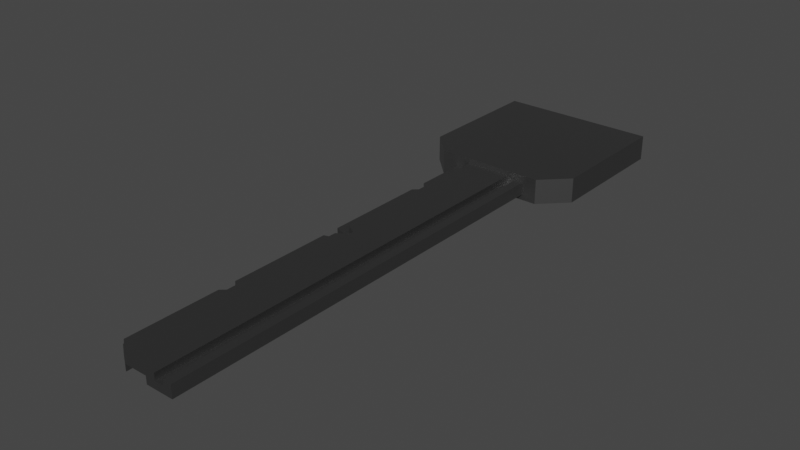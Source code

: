 # Source: key.blend  (saved by Blender 3.6.13; exported with 4.5.12 LTS)
import bpy
from mathutils import Matrix  # noqa: F401  (used for matrix-valued properties, if any)

bpy.ops.wm.read_factory_settings(use_empty=True)
scene = bpy.context.scene
scene.name = 'Scene'

# ---- collections
col_collection = bpy.data.collections.new('Collection'); scene.collection.children.link(col_collection)

# ---- materials (node trees are filled in below, after node groups)
mat_metal = bpy.data.materials.new('metal')
mat_metal.use_transparent_shadow = False

# ---- material node trees
mat_metal.use_nodes = True; mat_metal.node_tree.nodes.clear()
_N = mat_metal.node_tree.nodes; _L = mat_metal.node_tree.links
n0 = _N.new('ShaderNodeBsdfPrincipled'); n0.name = 'Principled BSDF'; n0.location = (10, 300)
n0.distribution = 'GGX'
n0.subsurface_method = 'RANDOM_WALK_SKIN'
n0.inputs[0].default_value = (0.211, 0.211, 0.211, 1.0)
n0.inputs[1].default_value = 1.0
n0.inputs[3].default_value = 1.45
n0.inputs[27].default_value = (0.0, 0.0, 0.0, 1.0)
n0.inputs[28].default_value = 1.0
n1 = _N.new('ShaderNodeOutputMaterial'); n1.name = 'Material Output'; n1.location = (300, 300)
_L.new(n0.outputs[0], n1.inputs[0])
n1.is_active_output = True

# ---- world
world_world = bpy.data.worlds.new('World'); scene.world = world_world
world_world.use_nodes = True; world_world.node_tree.nodes.clear()
_N = world_world.node_tree.nodes; _L = world_world.node_tree.links
n0 = _N.new('ShaderNodeOutputWorld'); n0.name = 'World Output'; n0.location = (300, 300)
n1 = _N.new('ShaderNodeBackground'); n1.name = 'Background'; n1.location = (10, 300)
n1.inputs[0].default_value = (0.05088, 0.05088, 0.05088, 1.0)
_L.new(n1.outputs[0], n0.inputs[0])
n0.is_active_output = True
world_world.color = (0.05088, 0.05088, 0.05088)
world_world.use_sun_shadow = False
world_world.sun_shadow_jitter_overblur = 0.0

# ---- meshes
me_cube_002 = bpy.data.meshes.new('Cube.002')
me_cube_002.from_pydata([(-6.619, 1.0, 0.2028), (6.013, 1.0, 0.2028), (-6.619, 1.0, -0.1138), (6.013, 1.0, -0.1138), (-6.619, -0.6818, 0.2028), (-4.609, -1.0, 0.2028), (4.003, -1.0, 0.2028), (6.013, -0.6818, 0.2028), (-4.609, -1.0, -0.1138), (-6.619, -0.6818, -0.1138), (6.013, -0.6818, -0.1138), (4.003, -1.0, -0.1138), (-1.171, -6.368, 0.139), (-1.171, -6.368, 0.05326), (-0.3352, -6.368, 0.139), (-0.3352, -6.368, 0.05326), (0.6693, -6.368, 0.139), (0.6693, -6.368, 0.05326), (1.46, -6.368, 0.139), (1.46, -6.368, 0.05326), (0.6693, -6.368, -0.04147), (1.46, -6.368, -0.04147), (2.187, -6.368, 0.05326), (2.187, -6.368, -0.04147), (2.86, -6.368, 0.05326), (2.86, -6.368, -0.04147), (2.187, -6.368, 0.1175), (2.86, -6.368, 0.1175), (-2.189, -6.254, 0.139), (-2.189, -6.254, 0.05326), (-1.171, -6.368, -0.03313), (-2.189, -6.254, -0.03313), (-2.725, -6.19, 0.05326), (-2.725, -6.19, -0.03313), (-3.301, -6.121, 0.05326), (-3.301, -6.121, -0.03313), (-0.3352, -0.2511, 0.139), (-1.171, -0.2511, 0.139), (-1.171, -0.2511, 0.05326), (-0.3352, -0.2511, 0.05326), (0.6693, -0.2511, 0.05326), (0.6693, -0.2511, 0.139), (1.46, -0.2511, 0.05326), (1.46, -0.2511, 0.139), (0.6693, -0.2511, -0.04147), (1.46, -0.2511, -0.04147), (2.187, -0.2511, -0.04147), (2.187, -0.2511, 0.05326), (2.86, -0.2511, -0.04147), (2.86, -0.2511, 0.05326), (2.86, -0.2511, 0.1175), (2.187, -0.2511, 0.1175), (-2.189, -0.2511, 0.139), (-2.189, -0.2511, 0.05326), (-2.189, -0.2511, -0.03313), (-1.171, -0.2511, -0.03313), (-2.725, -0.2511, 0.05326), (-2.725, -0.2511, -0.03313), (-3.301, -0.2511, 0.05326), (-3.301, -0.2511, -0.03313), (-2.189, -4.726, -0.03313), (-2.189, -4.951, -0.03313), (-2.189, -4.801, -0.03313), (-2.189, -4.876, -0.03313), (-2.189, -3.197, -0.03313), (-2.189, -3.421, -0.03313), (-1.377, -3.272, -0.03313), (-1.377, -3.347, -0.03313), (-2.189, -1.668, -0.03313), (-2.189, -1.892, -0.03313), (-2.189, -1.743, -0.03313), (-2.189, -1.818, -0.03313), (-2.725, -1.892, -0.03313), (-2.725, -1.668, -0.03313), (-2.725, -1.818, -0.03313), (-2.725, -1.743, -0.03313), (-2.725, -3.421, -0.03313), (-2.725, -3.197, -0.03313), (-1.912, -3.347, -0.03313), (-1.912, -3.272, -0.03313), (-2.725, -4.951, -0.03313), (-2.725, -4.726, -0.03313), (-2.725, -4.876, -0.03313), (-2.725, -4.801, -0.03313), (1.46, -4.726, 0.139), (1.46, -4.951, 0.139), (1.46, -4.801, 0.139), (1.46, -4.876, 0.139), (1.46, -3.197, 0.139), (1.46, -3.421, 0.139), (1.46, -3.272, 0.139), (1.46, -3.347, 0.139), (1.46, -1.668, 0.139), (1.46, -1.892, 0.139), (1.46, -1.743, 0.139), (1.46, -1.818, 0.139), (1.46, -1.892, 0.05326), (1.46, -1.668, 0.05326), (1.46, -1.818, 0.05326), (1.46, -1.743, 0.05326), (1.46, -3.421, 0.05326), (1.46, -3.197, 0.05326), (1.46, -3.347, 0.05326), (1.46, -3.272, 0.05326), (1.46, -4.951, 0.05326), (1.46, -4.726, 0.05326), (1.46, -4.876, 0.05326), (1.46, -4.801, 0.05326), (-2.189, -4.726, 0.05326), (-2.189, -4.951, 0.05326), (-2.189, -4.801, 0.05326), (-2.189, -4.876, 0.05326), (-2.189, -3.197, 0.05326), (-2.189, -3.421, 0.05326), (-1.377, -3.272, 0.05326), (-1.377, -3.347, 0.05326), (-2.189, -1.668, 0.05326), (-2.189, -1.892, 0.05326), (-2.189, -1.743, 0.05326), (-2.189, -1.818, 0.05326), (-2.189, -1.892, 0.139), (-2.189, -1.668, 0.139), (-2.189, -1.818, 0.139), (-2.189, -1.743, 0.139), (-2.189, -3.421, 0.139), (-2.189, -3.197, 0.139), (-1.377, -3.347, 0.139), (-1.377, -3.272, 0.139), (-2.189, -4.951, 0.139), (-2.189, -4.726, 0.139), (-2.189, -4.876, 0.139), (-2.189, -4.801, 0.139), (-1.171, -4.726, 0.139), (-1.171, -4.951, 0.139), (-1.171, -4.801, 0.139), (-1.171, -4.876, 0.139), (-1.171, -3.197, 0.139), (-1.171, -3.421, 0.139), (-1.171, -3.272, 0.139), (-1.171, -3.347, 0.139), (-1.171, -1.668, 0.139), (-1.171, -1.892, 0.139), (-1.171, -1.743, 0.139), (-1.171, -1.818, 0.139), (-0.3352, -1.892, 0.139), (-0.3352, -1.668, 0.139), (-0.3352, -1.818, 0.139), (-0.3352, -1.743, 0.139), (-0.3352, -3.421, 0.139), (-0.3352, -3.197, 0.139), (-0.3352, -3.347, 0.139), (-0.3352, -3.272, 0.139), (-0.3352, -4.951, 0.139), (-0.3352, -4.726, 0.139), (-0.3352, -4.876, 0.139), (-0.3352, -4.801, 0.139), (2.187, -4.726, -0.04147), (2.187, -4.951, -0.04147), (2.187, -4.801, -0.04147), (2.187, -4.876, -0.04147), (2.187, -3.197, -0.04147), (2.187, -3.421, -0.04147), (2.187, -3.272, -0.04147), (2.187, -3.347, -0.04147), (2.187, -1.668, -0.04147), (2.187, -1.892, -0.04147), (2.187, -1.743, -0.04147), (2.187, -1.818, -0.04147), (1.46, -1.892, -0.04147), (1.46, -1.668, -0.04147), (1.46, -1.818, -0.04147), (1.46, -1.743, -0.04147), (1.46, -3.421, -0.04147), (1.46, -3.197, -0.04147), (1.46, -3.347, -0.04147), (1.46, -3.272, -0.04147), (1.46, -4.951, -0.04147), (1.46, -4.726, -0.04147), (1.46, -4.876, -0.04147), (1.46, -4.801, -0.04147), (-2.725, -4.726, 0.05326), (-2.725, -4.951, 0.05326), (-2.725, -4.801, 0.05326), (-2.725, -4.876, 0.05326), (-2.725, -3.197, 0.05326), (-2.725, -3.421, 0.05326), (-1.912, -3.272, 0.05326), (-1.912, -3.347, 0.05326), (-2.725, -1.668, 0.05326), (-2.725, -1.892, 0.05326), (-2.725, -1.743, 0.05326), (-2.725, -1.818, 0.05326), (0.6693, -4.726, 0.139), (0.6693, -4.951, 0.139), (0.6693, -4.801, 0.139), (0.6693, -4.876, 0.139), (0.6693, -3.197, 0.139), (0.6693, -3.421, 0.139), (0.6693, -3.272, 0.139), (0.6693, -3.347, 0.139), (0.6693, -1.668, 0.139), (0.6693, -1.892, 0.139), (0.6693, -1.743, 0.139), (0.6693, -1.818, 0.139), (2.86, -4.726, 0.05326), (2.86, -4.951, 0.05326), (2.86, -4.801, 0.05326), (2.86, -4.876, 0.05326), (2.86, -3.197, 0.05326), (2.86, -3.421, 0.05326), (2.86, -3.272, 0.05326), (2.86, -3.347, 0.05326), (2.86, -1.668, 0.05326), (2.86, -1.892, 0.05326), (2.86, -1.743, 0.05326), (2.86, -1.818, 0.05326), (2.86, -1.892, -0.04147), (2.86, -1.668, -0.04147), (2.86, -1.818, -0.04147), (2.86, -1.743, -0.04147), (2.86, -3.421, -0.04147), (2.86, -3.197, -0.04147), (2.86, -3.347, -0.04147), (2.86, -3.272, -0.04147), (2.86, -4.951, -0.04147), (2.86, -4.726, -0.04147), (2.86, -4.876, -0.04147), (2.86, -4.801, -0.04147), (-3.301, -4.726, -0.03313), (-3.301, -4.951, -0.03313), (-2.773, -4.801, -0.03313), (-2.773, -4.876, -0.03313), (-3.301, -3.197, -0.03313), (-3.301, -3.421, -0.03313), (-1.961, -3.272, -0.03313), (-1.961, -3.347, -0.03313), (-3.301, -1.668, -0.03313), (-3.301, -1.892, -0.03313), (-2.773, -1.743, -0.03313), (-2.773, -1.818, -0.03313), (-3.301, -1.892, 0.05326), (-3.301, -1.668, 0.05326), (-2.773, -1.818, 0.05326), (-2.773, -1.743, 0.05326), (-3.301, -3.421, 0.05326), (-3.301, -3.197, 0.05326), (-1.961, -3.347, 0.05326), (-1.961, -3.272, 0.05326), (-3.301, -4.951, 0.05326), (-3.301, -4.726, 0.05326), (-2.773, -4.876, 0.05326), (-2.773, -4.801, 0.05326), (-0.3352, -4.726, 0.05326), (-0.3352, -4.951, 0.05326), (-0.3352, -4.801, 0.05326), (-0.3352, -4.876, 0.05326), (-0.3352, -3.197, 0.05326), (-0.3352, -3.421, 0.05326), (-0.3352, -3.272, 0.05326), (-0.3352, -3.347, 0.05326), (-0.3352, -1.668, 0.05326), (-0.3352, -1.892, 0.05326), (-0.3352, -1.743, 0.05326), (-0.3352, -1.818, 0.05326), (-1.171, -1.892, 0.05326), (-1.171, -1.668, 0.05326), (-1.171, -1.818, 0.05326), (-1.171, -1.743, 0.05326), (-1.171, -3.421, 0.05326), (-1.171, -3.197, 0.05326), (-1.171, -3.347, 0.05326), (-1.171, -3.272, 0.05326), (-1.171, -4.951, 0.05326), (-1.171, -4.726, 0.05326), (-1.171, -4.876, 0.05326), (-1.171, -4.801, 0.05326), (0.6693, -1.892, -0.04147), (0.6693, -1.668, -0.04147), (0.6693, -1.818, -0.04147), (0.6693, -1.743, -0.04147), (0.6693, -3.421, -0.04147), (0.6693, -3.197, -0.04147), (0.6693, -3.347, -0.04147), (0.6693, -3.272, -0.04147), (0.6693, -4.951, -0.04147), (0.6693, -4.726, -0.04147), (0.6693, -4.876, -0.04147), (0.6693, -4.801, -0.04147), (-1.171, -4.726, -0.03313), (-1.171, -4.951, -0.03313), (-1.171, -4.801, -0.03313), (-1.171, -4.876, -0.03313), (-1.171, -3.197, -0.03313), (-1.171, -3.421, -0.03313), (-1.171, -3.272, -0.03313), (-1.171, -3.347, -0.03313), (-1.171, -1.668, -0.03313), (-1.171, -1.892, -0.03313), (-1.171, -1.743, -0.03313), (-1.171, -1.818, -0.03313), (2.187, -4.726, 0.1175), (2.187, -4.951, 0.1175), (2.187, -4.801, 0.1175), (2.187, -4.876, 0.1175), (2.187, -3.197, 0.1175), (2.187, -3.421, 0.1175), (2.187, -3.272, 0.1175), (2.187, -3.347, 0.1175), (2.187, -1.668, 0.1175), (2.187, -1.892, 0.1175), (2.187, -1.743, 0.1175), (2.187, -1.818, 0.1175), (2.86, -1.892, 0.1175), (2.86, -1.668, 0.1175), (2.86, -1.818, 0.1175), (2.86, -1.743, 0.1175), (2.86, -3.421, 0.1175), (2.86, -3.197, 0.1175), (2.86, -3.347, 0.1175), (2.86, -3.272, 0.1175), (2.86, -4.951, 0.1175), (2.86, -4.726, 0.1175), (2.86, -4.876, 0.1175), (2.86, -4.801, 0.1175), (0.6693, -1.892, 0.05326), (0.6693, -1.668, 0.05326), (0.6693, -1.818, 0.05326), (0.6693, -1.743, 0.05326), (0.6693, -3.421, 0.05326), (0.6693, -3.197, 0.05326), (0.6693, -3.347, 0.05326), (0.6693, -3.272, 0.05326), (0.6693, -4.951, 0.05326), (0.6693, -4.726, 0.05326), (0.6693, -4.876, 0.05326), (0.6693, -4.801, 0.05326), (2.187, -4.726, 0.05326), (2.187, -4.951, 0.05326), (2.187, -4.801, 0.05326), (2.187, -4.876, 0.05326), (2.187, -3.197, 0.05326), (2.187, -3.421, 0.05326), (2.187, -3.272, 0.05326), (2.187, -3.347, 0.05326), (2.187, -1.668, 0.05326), (2.187, -1.892, 0.05326), (2.187, -1.743, 0.05326), (2.187, -1.818, 0.05326)], [], [(8, 11, 6, 5), (0, 1, 3, 2), (3, 1, 7, 10), (4, 5, 6, 7, 1, 0), (2, 3, 10, 11, 8, 9), (4, 9, 8, 5), (10, 7, 6, 11), (0, 2, 9, 4), (12, 14, 15, 13), (14, 16, 17, 15), (16, 18, 19, 17), (19, 21, 20, 17), (19, 22, 23, 21), (22, 24, 25, 23), (22, 26, 27, 24), (13, 29, 28, 12), (13, 30, 31, 29), (31, 33, 32, 29), (33, 35, 34, 32), (37, 38, 39, 36), (36, 39, 40, 41), (41, 40, 42, 43), (42, 40, 44, 45), (42, 45, 46, 47), (47, 46, 48, 49), (47, 49, 50, 51), (38, 37, 52, 53), (38, 53, 54, 55), (54, 53, 56, 57), (57, 56, 58, 59), (236, 73, 57, 59), (344, 97, 42, 47), (140, 121, 52, 37), (200, 145, 36, 41), (277, 169, 45, 44), (121, 116, 53, 52), (97, 92, 43, 42), (34, 35, 229, 248), (13, 15, 253, 272), (136, 125, 120, 141), (296, 265, 38, 55), (232, 77, 72, 237), (281, 173, 168, 276), (73, 68, 54, 57), (169, 164, 46, 45), (25, 24, 205, 224), (292, 269, 264, 297), (329, 281, 276, 324), (196, 149, 144, 201), (313, 308, 51, 50), (265, 260, 39, 38), (217, 212, 49, 48), (340, 101, 96, 345), (28, 29, 109, 128), (22, 19, 104, 337), (336, 105, 100, 341), (225, 204, 209, 220), (221, 208, 213, 216), (212, 313, 50, 49), (273, 252, 257, 268), (269, 256, 261, 264), (260, 325, 40, 39), (321, 300, 305, 316), (317, 304, 309, 312), (308, 344, 47, 51), (21, 23, 157, 176), (16, 14, 152, 193), (192, 153, 148, 197), (27, 26, 301, 320), (17, 20, 284, 332), (333, 285, 280, 328), (26, 22, 337, 301), (300, 336, 341, 305), (304, 340, 345, 309), (325, 277, 44, 40), (30, 13, 272, 289), (288, 273, 268, 293), (180, 249, 244, 185), (184, 245, 240, 189), (188, 241, 58, 56), (177, 156, 161, 172), (173, 160, 165, 168), (164, 217, 48, 46), (81, 60, 65, 76), (77, 64, 69, 72), (68, 296, 55, 54), (32, 34, 248, 181), (20, 21, 176, 284), (285, 177, 172, 280), (19, 18, 85, 104), (35, 33, 80, 229), (228, 81, 76, 233), (15, 17, 332, 253), (252, 333, 328, 257), (256, 329, 324, 261), (14, 12, 133, 152), (12, 28, 128, 133), (132, 129, 124, 137), (249, 228, 233, 244), (245, 232, 237, 240), (241, 236, 59, 58), (24, 27, 320, 205), (204, 321, 316, 209), (208, 317, 312, 213), (105, 84, 89, 100), (101, 88, 93, 96), (92, 200, 41, 43), (129, 108, 113, 124), (125, 112, 117, 120), (116, 188, 56, 53), (23, 25, 224, 157), (156, 225, 220, 161), (160, 221, 216, 165), (153, 132, 137, 148), (149, 136, 141, 144), (145, 140, 37, 36), (29, 32, 181, 109), (108, 180, 185, 113), (112, 184, 189, 117), (18, 16, 193, 85), (84, 192, 197, 89), (88, 196, 201, 93), (31, 30, 289, 61), (60, 288, 293, 65), (64, 292, 297, 69), (105, 336, 338, 107), (107, 338, 339, 106), (106, 339, 337, 104), (101, 340, 342, 103), (103, 342, 343, 102), (102, 343, 341, 100), (97, 344, 346, 99), (99, 346, 347, 98), (98, 347, 345, 96), (321, 204, 206, 323), (323, 206, 207, 322), (322, 207, 205, 320), (317, 208, 210, 319), (319, 210, 211, 318), (318, 211, 209, 316), (313, 212, 214, 315), (315, 214, 215, 314), (314, 215, 213, 312), (333, 252, 254, 335), (335, 254, 255, 334), (334, 255, 253, 332), (329, 256, 258, 331), (331, 258, 259, 330), (330, 259, 257, 328), (325, 260, 262, 327), (327, 262, 263, 326), (326, 263, 261, 324), (336, 300, 302, 338), (338, 302, 303, 339), (339, 303, 301, 337), (340, 304, 306, 342), (342, 306, 307, 343), (343, 307, 305, 341), (344, 308, 310, 346), (346, 310, 311, 347), (347, 311, 309, 345), (153, 192, 194, 155), (155, 194, 195, 154), (154, 195, 193, 152), (149, 196, 198, 151), (151, 198, 199, 150), (150, 199, 197, 148), (145, 200, 202, 147), (147, 202, 203, 146), (146, 203, 201, 144), (285, 333, 335, 287), (287, 335, 334, 286), (286, 334, 332, 284), (281, 329, 331, 283), (283, 331, 330, 282), (282, 330, 328, 280), (277, 325, 327, 279), (279, 327, 326, 278), (278, 326, 324, 276), (300, 321, 323, 302), (302, 323, 322, 303), (303, 322, 320, 301), (304, 317, 319, 306), (306, 319, 318, 307), (307, 318, 316, 305), (308, 313, 315, 310), (310, 315, 314, 311), (311, 314, 312, 309), (273, 288, 290, 275), (275, 290, 291, 274), (274, 291, 289, 272), (269, 292, 294, 271), (271, 294, 295, 270), (270, 295, 293, 268), (265, 296, 298, 267), (267, 298, 299, 266), (266, 299, 297, 264), (249, 180, 182, 251), (251, 182, 183, 250), (250, 183, 181, 248), (245, 184, 186, 247), (247, 186, 187, 246), (246, 187, 185, 244), (241, 188, 190, 243), (243, 190, 191, 242), (242, 191, 189, 240), (225, 156, 158, 227), (227, 158, 159, 226), (226, 159, 157, 224), (221, 160, 162, 223), (223, 162, 163, 222), (222, 163, 161, 220), (217, 164, 166, 219), (219, 166, 167, 218), (218, 167, 165, 216), (288, 60, 62, 290), (290, 62, 63, 291), (291, 63, 61, 289), (292, 64, 66, 294), (294, 66, 67, 295), (295, 67, 65, 293), (296, 68, 70, 298), (298, 70, 71, 299), (299, 71, 69, 297), (177, 285, 287, 179), (179, 287, 286, 178), (178, 286, 284, 176), (173, 281, 283, 175), (175, 283, 282, 174), (174, 282, 280, 172), (169, 277, 279, 171), (171, 279, 278, 170), (170, 278, 276, 168), (81, 228, 230, 83), (83, 230, 231, 82), (82, 231, 229, 80), (77, 232, 234, 79), (79, 234, 235, 78), (78, 235, 233, 76), (73, 236, 238, 75), (75, 238, 239, 74), (74, 239, 237, 72), (252, 273, 275, 254), (254, 275, 274, 255), (255, 274, 272, 253), (256, 269, 271, 258), (258, 271, 270, 259), (259, 270, 268, 257), (260, 265, 267, 262), (262, 267, 266, 263), (263, 266, 264, 261), (129, 132, 134, 131), (131, 134, 135, 130), (130, 135, 133, 128), (125, 136, 138, 127), (127, 138, 139, 126), (126, 139, 137, 124), (121, 140, 142, 123), (123, 142, 143, 122), (122, 143, 141, 120), (228, 249, 251, 230), (230, 251, 250, 231), (231, 250, 248, 229), (232, 245, 247, 234), (234, 247, 246, 235), (235, 246, 244, 233), (236, 241, 243, 238), (238, 243, 242, 239), (239, 242, 240, 237), (204, 225, 227, 206), (206, 227, 226, 207), (207, 226, 224, 205), (208, 221, 223, 210), (210, 223, 222, 211), (211, 222, 220, 209), (212, 217, 219, 214), (214, 219, 218, 215), (215, 218, 216, 213), (192, 84, 86, 194), (194, 86, 87, 195), (195, 87, 85, 193), (196, 88, 90, 198), (198, 90, 91, 199), (199, 91, 89, 197), (200, 92, 94, 202), (202, 94, 95, 203), (203, 95, 93, 201), (180, 108, 110, 182), (182, 110, 111, 183), (183, 111, 109, 181), (184, 112, 114, 186), (186, 114, 115, 187), (187, 115, 113, 185), (188, 116, 118, 190), (190, 118, 119, 191), (191, 119, 117, 189), (156, 177, 179, 158), (158, 179, 178, 159), (159, 178, 176, 157), (160, 173, 175, 162), (162, 175, 174, 163), (163, 174, 172, 161), (164, 169, 171, 166), (166, 171, 170, 167), (167, 170, 168, 165), (132, 153, 155, 134), (134, 155, 154, 135), (135, 154, 152, 133), (136, 149, 151, 138), (138, 151, 150, 139), (139, 150, 148, 137), (140, 145, 147, 142), (142, 147, 146, 143), (143, 146, 144, 141), (108, 129, 131, 110), (110, 131, 130, 111), (111, 130, 128, 109), (112, 125, 127, 114), (114, 127, 126, 115), (115, 126, 124, 113), (116, 121, 123, 118), (118, 123, 122, 119), (119, 122, 120, 117), (84, 105, 107, 86), (86, 107, 106, 87), (87, 106, 104, 85), (88, 101, 103, 90), (90, 103, 102, 91), (91, 102, 100, 89), (92, 97, 99, 94), (94, 99, 98, 95), (95, 98, 96, 93), (60, 81, 83, 62), (62, 83, 82, 63), (63, 82, 80, 61), (64, 77, 79, 66), (66, 79, 78, 67), (67, 78, 76, 65), (68, 73, 75, 70), (70, 75, 74, 71), (71, 74, 72, 69), (33, 31, 61, 80)])
_uv = me_cube_002.uv_layers.new(name='UVMap')
_uv.uv.foreach_set('vector', [0.4148, 0.75, 0.5852, 0.75, 0.5852, 1.0, 0.4148, 1.0, 0.375, 0.25, 0.625, 0.25, 0.625, 0.5, 0.375, 0.5, 0.625, 0.5, 0.875, 0.5, 0.875, 0.7102, 0.625, 0.7102, 0.375, 0.03978, 0.4148, 0.0, 0.5852, 0.0, 0.625, 0.03978, 0.625, 0.25, 0.375, 0.25, 0.375, 0.5, 0.625, 0.5, 0.625, 0.7102, 0.5852, 0.75, 0.4148, 0.75, 0.375, 0.7102, 0.125, 0.7102, 0.375, 0.7102, 0.375, 0.75, 0.125, 0.75, 0.625, 0.75, 0.625, 1.0, 0.5852, 1.0, 0.5852, 0.75, 0.125, 0.5, 0.375, 0.5, 0.375, 0.7102, 0.125, 0.7102, 0.0, 0.0, 0.0, 1.0, 1.0, 1.0, 1.0, 0.0, 0.0, 1.0, 0.0, 1.0, 1.0, 1.0, 1.0, 1.0, 0.0, 1.0, 0.0, 1.0, 1.0, 1.0, 1.0, 1.0, 1.0, 1.0, 1.0, 1.0, 1.0, 1.0, 1.0, 1.0, 1.0, 1.0, 1.0, 1.0, 1.0, 1.0, 1.0, 1.0, 1.0, 1.0, 1.0, 1.0, 1.0, 1.0, 1.0, 1.0, 1.0, 1.0, 1.0, 1.0, 1.0, 1.0, 1.0, 1.0, 1.0, 0.0, 1.0, 0.0, 0.0, 0.0, 0.0, 0.0, 1.0, 0.0, 1.0, 0.0, 1.0, 0.0, 1.0, 0.0, 1.0, 0.0, 1.0, 0.0, 1.0, 0.0, 1.0, 0.0, 1.0, 0.0, 1.0, 0.0, 1.0, 0.0, 1.0, 0.0, 0.0, 0.0, 1.0, 0.0, 1.0, 1.0, 0.0, 1.0, 0.0, 1.0, 1.0, 1.0, 1.0, 1.0, 0.0, 1.0, 0.0, 1.0, 1.0, 1.0, 1.0, 1.0, 0.0, 1.0, 1.0, 1.0, 1.0, 1.0, 1.0, 1.0, 1.0, 1.0, 1.0, 1.0, 1.0, 1.0, 1.0, 1.0, 1.0, 1.0, 1.0, 1.0, 1.0, 1.0, 1.0, 1.0, 1.0, 1.0, 1.0, 1.0, 1.0, 1.0, 1.0, 1.0, 1.0, 1.0, 1.0, 0.0, 0.0, 0.0, 0.0, 0.0, 1.0, 0.0, 1.0, 0.0, 1.0, 0.0, 1.0, 0.0, 1.0, 0.0, 1.0, 0.0, 1.0, 0.0, 1.0, 0.0, 1.0, 0.0, 1.0, 0.0, 1.0, 0.0, 1.0, 0.0, 1.0, 0.0, 1.0, 0.0, 1.0, 0.0, 1.0, 0.0, 1.0, 0.0, 1.0, 1.0, 1.0, 1.0, 1.0, 1.0, 1.0, 1.0, 0.0, 0.0, 0.0, 0.0, 0.0, 0.0, 0.0, 0.0, 0.0, 1.0, 0.0, 1.0, 0.0, 1.0, 0.0, 1.0, 1.0, 1.0, 1.0, 1.0, 1.0, 1.0, 1.0, 1.0, 0.0, 0.0, 1.0, 0.0, 1.0, 0.0, 0.0, 0.0, 1.0, 1.0, 0.0, 1.0, 0.0, 1.0, 1.0, 1.0, 1.0, 0.0, 1.0, 0.0, 1.0, 0.0, 1.0, 0.0, 1.0, 0.0, 1.0, 1.0, 1.0, 1.0, 1.0, 0.0, 0.0, 0.0, 0.0, 0.0, 0.0, 0.0, 0.0, 0.0, 1.0, 0.0, 1.0, 0.0, 1.0, 0.0, 1.0, 0.0, 1.0, 0.0, 1.0, 0.0, 1.0, 0.0, 1.0, 0.0, 1.0, 1.0, 1.0, 1.0, 1.0, 1.0, 1.0, 1.0, 1.0, 0.0, 1.0, 0.0, 1.0, 0.0, 1.0, 0.0, 1.0, 1.0, 1.0, 1.0, 1.0, 1.0, 1.0, 1.0, 1.0, 1.0, 1.0, 1.0, 1.0, 1.0, 1.0, 1.0, 1.0, 0.0, 1.0, 0.0, 1.0, 0.0, 1.0, 0.0, 1.0, 1.0, 1.0, 1.0, 1.0, 1.0, 1.0, 1.0, 0.0, 1.0, 0.0, 1.0, 0.0, 1.0, 0.0, 1.0, 1.0, 1.0, 1.0, 1.0, 1.0, 1.0, 1.0, 1.0, 1.0, 0.0, 1.0, 1.0, 1.0, 1.0, 1.0, 0.0, 1.0, 1.0, 1.0, 1.0, 1.0, 1.0, 1.0, 1.0, 1.0, 1.0, 1.0, 1.0, 1.0, 1.0, 1.0, 1.0, 0.0, 0.0, 1.0, 0.0, 1.0, 0.0, 0.0, 0.0, 1.0, 1.0, 1.0, 1.0, 1.0, 1.0, 1.0, 1.0, 1.0, 1.0, 1.0, 1.0, 1.0, 1.0, 1.0, 1.0, 1.0, 1.0, 1.0, 1.0, 1.0, 1.0, 1.0, 1.0, 1.0, 1.0, 1.0, 1.0, 1.0, 1.0, 1.0, 1.0, 1.0, 1.0, 1.0, 1.0, 1.0, 1.0, 1.0, 1.0, 1.0, 0.0, 1.0, 1.0, 1.0, 1.0, 1.0, 0.0, 1.0, 0.0, 1.0, 1.0, 1.0, 1.0, 1.0, 0.0, 1.0, 1.0, 1.0, 1.0, 1.0, 1.0, 1.0, 1.0, 1.0, 1.0, 1.0, 1.0, 1.0, 1.0, 1.0, 1.0, 1.0, 1.0, 1.0, 1.0, 1.0, 1.0, 1.0, 1.0, 1.0, 1.0, 1.0, 1.0, 1.0, 1.0, 1.0, 1.0, 1.0, 1.0, 1.0, 1.0, 1.0, 1.0, 1.0, 1.0, 0.0, 1.0, 0.0, 1.0, 0.0, 1.0, 0.0, 1.0, 0.0, 1.0, 0.0, 1.0, 0.0, 1.0, 0.0, 1.0, 1.0, 1.0, 1.0, 1.0, 1.0, 1.0, 1.0, 1.0, 1.0, 1.0, 1.0, 1.0, 1.0, 1.0, 1.0, 1.0, 1.0, 1.0, 1.0, 1.0, 1.0, 1.0, 1.0, 1.0, 1.0, 1.0, 1.0, 1.0, 1.0, 1.0, 1.0, 1.0, 1.0, 1.0, 1.0, 1.0, 1.0, 1.0, 1.0, 1.0, 1.0, 1.0, 1.0, 1.0, 1.0, 1.0, 1.0, 1.0, 1.0, 1.0, 1.0, 1.0, 1.0, 1.0, 1.0, 1.0, 1.0, 0.0, 1.0, 0.0, 1.0, 0.0, 1.0, 0.0, 1.0, 0.0, 1.0, 0.0, 1.0, 0.0, 1.0, 0.0, 1.0, 0.0, 1.0, 0.0, 1.0, 0.0, 1.0, 0.0, 1.0, 0.0, 1.0, 0.0, 1.0, 0.0, 1.0, 0.0, 1.0, 0.0, 1.0, 0.0, 1.0, 0.0, 1.0, 0.0, 1.0, 1.0, 1.0, 1.0, 1.0, 1.0, 1.0, 1.0, 1.0, 1.0, 1.0, 1.0, 1.0, 1.0, 1.0, 1.0, 1.0, 1.0, 1.0, 1.0, 1.0, 1.0, 1.0, 1.0, 1.0, 0.0, 1.0, 0.0, 1.0, 0.0, 1.0, 0.0, 1.0, 0.0, 1.0, 0.0, 1.0, 0.0, 1.0, 0.0, 1.0, 0.0, 1.0, 0.0, 1.0, 0.0, 1.0, 0.0, 1.0, 0.0, 1.0, 0.0, 1.0, 0.0, 1.0, 0.0, 1.0, 1.0, 1.0, 1.0, 1.0, 1.0, 1.0, 1.0, 1.0, 1.0, 1.0, 1.0, 1.0, 1.0, 1.0, 1.0, 1.0, 1.0, 0.0, 1.0, 0.0, 1.0, 1.0, 1.0, 1.0, 0.0, 1.0, 0.0, 1.0, 0.0, 1.0, 0.0, 1.0, 0.0, 1.0, 0.0, 1.0, 0.0, 1.0, 0.0, 1.0, 1.0, 1.0, 1.0, 1.0, 1.0, 1.0, 1.0, 1.0, 1.0, 1.0, 1.0, 1.0, 1.0, 1.0, 1.0, 1.0, 1.0, 1.0, 1.0, 1.0, 1.0, 1.0, 1.0, 0.0, 1.0, 0.0, 0.0, 0.0, 0.0, 0.0, 1.0, 0.0, 0.0, 0.0, 0.0, 0.0, 0.0, 0.0, 0.0, 0.0, 0.0, 0.0, 0.0, 0.0, 0.0, 0.0, 0.0, 1.0, 0.0, 1.0, 0.0, 1.0, 0.0, 1.0, 0.0, 1.0, 0.0, 1.0, 0.0, 1.0, 0.0, 1.0, 0.0, 1.0, 0.0, 1.0, 0.0, 1.0, 0.0, 1.0, 0.0, 1.0, 1.0, 1.0, 1.0, 1.0, 1.0, 1.0, 1.0, 1.0, 1.0, 1.0, 1.0, 1.0, 1.0, 1.0, 1.0, 1.0, 1.0, 1.0, 1.0, 1.0, 1.0, 1.0, 1.0, 1.0, 1.0, 0.0, 1.0, 0.0, 1.0, 1.0, 1.0, 1.0, 1.0, 0.0, 1.0, 0.0, 1.0, 1.0, 1.0, 0.0, 1.0, 0.0, 1.0, 0.0, 1.0, 0.0, 1.0, 0.0, 0.0, 1.0, 0.0, 1.0, 0.0, 0.0, 0.0, 0.0, 0.0, 1.0, 0.0, 1.0, 0.0, 0.0, 0.0, 1.0, 0.0, 1.0, 0.0, 1.0, 0.0, 1.0, 0.0, 1.0, 1.0, 1.0, 1.0, 1.0, 1.0, 1.0, 1.0, 1.0, 1.0, 1.0, 1.0, 1.0, 1.0, 1.0, 1.0, 1.0, 1.0, 1.0, 1.0, 1.0, 1.0, 1.0, 1.0, 0.0, 1.0, 0.0, 0.0, 0.0, 0.0, 0.0, 1.0, 0.0, 1.0, 0.0, 0.0, 0.0, 0.0, 0.0, 1.0, 0.0, 1.0, 0.0, 0.0, 0.0, 0.0, 0.0, 1.0, 1.0, 0.0, 1.0, 0.0, 1.0, 0.0, 1.0, 0.0, 1.0, 0.0, 1.0, 0.0, 1.0, 0.0, 1.0, 0.0, 1.0, 0.0, 1.0, 0.0, 1.0, 0.0, 1.0, 0.0, 0.0, 1.0, 0.0, 1.0, 0.0, 1.0, 0.0, 1.0, 0.0, 1.0, 0.0, 1.0, 0.0, 1.0, 0.0, 1.0, 0.0, 1.0, 0.0, 1.0, 0.0, 1.0, 0.0, 1.0, 1.0, 0.0, 1.0, 0.0, 1.0, 0.0, 1.0, 0.0, 1.0, 0.0, 1.0, 0.0, 1.0, 0.0, 1.0, 0.0, 1.0, 0.0, 1.0, 0.0, 1.0, 0.0, 1.0, 0.0, 1.0, 1.0, 1.0, 1.0, 1.0, 1.0, 1.0, 1.0, 1.0, 1.0, 1.0, 1.0, 1.0, 1.0, 1.0, 1.0, 1.0, 1.0, 1.0, 1.0, 1.0, 1.0, 1.0, 1.0, 1.0, 1.0, 1.0, 1.0, 1.0, 1.0, 1.0, 1.0, 1.0, 1.0, 1.0, 1.0, 1.0, 1.0, 1.0, 1.0, 1.0, 1.0, 1.0, 1.0, 1.0, 1.0, 1.0, 1.0, 1.0, 1.0, 1.0, 1.0, 1.0, 1.0, 1.0, 1.0, 1.0, 1.0, 1.0, 1.0, 1.0, 1.0, 1.0, 1.0, 1.0, 1.0, 1.0, 1.0, 1.0, 1.0, 1.0, 1.0, 1.0, 1.0, 1.0, 1.0, 1.0, 1.0, 1.0, 1.0, 1.0, 1.0, 1.0, 1.0, 1.0, 1.0, 1.0, 1.0, 1.0, 1.0, 1.0, 1.0, 1.0, 1.0, 1.0, 1.0, 1.0, 1.0, 1.0, 1.0, 1.0, 1.0, 1.0, 1.0, 1.0, 1.0, 1.0, 1.0, 1.0, 1.0, 1.0, 1.0, 1.0, 1.0, 1.0, 1.0, 1.0, 1.0, 1.0, 1.0, 1.0, 1.0, 1.0, 1.0, 1.0, 1.0, 1.0, 1.0, 1.0, 1.0, 1.0, 1.0, 1.0, 1.0, 1.0, 1.0, 1.0, 1.0, 1.0, 1.0, 1.0, 1.0, 1.0, 1.0, 1.0, 1.0, 1.0, 1.0, 1.0, 1.0, 1.0, 1.0, 1.0, 1.0, 1.0, 1.0, 1.0, 1.0, 1.0, 1.0, 1.0, 1.0, 1.0, 1.0, 1.0, 1.0, 1.0, 1.0, 1.0, 1.0, 1.0, 1.0, 1.0, 1.0, 1.0, 1.0, 1.0, 1.0, 1.0, 1.0, 1.0, 1.0, 1.0, 1.0, 1.0, 1.0, 1.0, 1.0, 1.0, 1.0, 1.0, 1.0, 1.0, 1.0, 1.0, 1.0, 1.0, 1.0, 1.0, 1.0, 1.0, 1.0, 1.0, 1.0, 1.0, 1.0, 1.0, 1.0, 1.0, 1.0, 1.0, 1.0, 1.0, 1.0, 1.0, 1.0, 1.0, 1.0, 1.0, 1.0, 1.0, 1.0, 1.0, 1.0, 1.0, 1.0, 1.0, 1.0, 1.0, 1.0, 1.0, 1.0, 1.0, 1.0, 1.0, 1.0, 1.0, 1.0, 1.0, 1.0, 1.0, 1.0, 1.0, 1.0, 1.0, 1.0, 1.0, 1.0, 1.0, 1.0, 1.0, 1.0, 1.0, 1.0, 1.0, 1.0, 1.0, 1.0, 1.0, 1.0, 1.0, 1.0, 1.0, 1.0, 1.0, 1.0, 1.0, 1.0, 1.0, 1.0, 1.0, 1.0, 1.0, 1.0, 1.0, 1.0, 1.0, 1.0, 1.0, 1.0, 1.0, 1.0, 1.0, 1.0, 1.0, 1.0, 1.0, 1.0, 0.0, 1.0, 0.0, 1.0, 0.0, 1.0, 0.0, 1.0, 0.0, 1.0, 0.0, 1.0, 0.0, 1.0, 0.0, 1.0, 0.0, 1.0, 0.0, 1.0, 0.0, 1.0, 0.0, 1.0, 0.0, 1.0, 0.0, 1.0, 0.0, 1.0, 0.0, 1.0, 0.0, 1.0, 0.0, 1.0, 0.0, 1.0, 0.0, 1.0, 0.0, 1.0, 0.0, 1.0, 0.0, 1.0, 0.0, 1.0, 0.0, 1.0, 0.0, 1.0, 0.0, 1.0, 0.0, 1.0, 0.0, 1.0, 0.0, 1.0, 0.0, 1.0, 0.0, 1.0, 0.0, 1.0, 0.0, 1.0, 0.0, 1.0, 0.0, 1.0, 1.0, 1.0, 1.0, 1.0, 1.0, 1.0, 1.0, 1.0, 1.0, 1.0, 1.0, 1.0, 1.0, 1.0, 1.0, 1.0, 1.0, 1.0, 1.0, 1.0, 1.0, 1.0, 1.0, 1.0, 1.0, 1.0, 1.0, 1.0, 1.0, 1.0, 1.0, 1.0, 1.0, 1.0, 1.0, 1.0, 1.0, 1.0, 1.0, 1.0, 1.0, 1.0, 1.0, 1.0, 1.0, 1.0, 1.0, 1.0, 1.0, 1.0, 1.0, 1.0, 1.0, 1.0, 1.0, 1.0, 1.0, 1.0, 1.0, 1.0, 1.0, 1.0, 1.0, 1.0, 1.0, 1.0, 1.0, 1.0, 1.0, 1.0, 1.0, 1.0, 1.0, 1.0, 1.0, 1.0, 1.0, 1.0, 1.0, 1.0, 1.0, 1.0, 1.0, 1.0, 1.0, 1.0, 1.0, 1.0, 1.0, 1.0, 1.0, 1.0, 1.0, 1.0, 1.0, 1.0, 1.0, 1.0, 1.0, 1.0, 1.0, 1.0, 1.0, 1.0, 1.0, 1.0, 1.0, 1.0, 1.0, 1.0, 1.0, 1.0, 1.0, 1.0, 1.0, 1.0, 1.0, 1.0, 1.0, 1.0, 1.0, 1.0, 1.0, 1.0, 1.0, 1.0, 1.0, 1.0, 1.0, 1.0, 1.0, 1.0, 1.0, 1.0, 1.0, 1.0, 1.0, 1.0, 1.0, 1.0, 1.0, 1.0, 1.0, 1.0, 1.0, 0.0, 1.0, 0.0, 1.0, 0.0, 1.0, 0.0, 1.0, 0.0, 1.0, 0.0, 1.0, 0.0, 1.0, 0.0, 1.0, 0.0, 1.0, 0.0, 1.0, 0.0, 1.0, 0.0, 1.0, 0.0, 1.0, 0.0, 1.0, 0.0, 1.0, 0.0, 1.0, 0.0, 1.0, 0.0, 1.0, 0.0, 1.0, 0.0, 1.0, 0.0, 1.0, 0.0, 1.0, 0.0, 1.0, 0.0, 1.0, 0.0, 1.0, 0.0, 1.0, 0.0, 1.0, 0.0, 1.0, 0.0, 1.0, 0.0, 1.0, 0.0, 1.0, 0.0, 1.0, 0.0, 1.0, 0.0, 1.0, 0.0, 1.0, 0.0, 1.0, 0.0, 1.0, 0.0, 1.0, 0.0, 1.0, 0.0, 1.0, 0.0, 1.0, 0.0, 1.0, 0.0, 1.0, 0.0, 1.0, 0.0, 1.0, 0.0, 1.0, 0.0, 1.0, 0.0, 1.0, 0.0, 1.0, 0.0, 1.0, 0.0, 1.0, 0.0, 1.0, 0.0, 1.0, 0.0, 1.0, 0.0, 1.0, 0.0, 1.0, 0.0, 1.0, 0.0, 1.0, 0.0, 1.0, 0.0, 1.0, 0.0, 1.0, 0.0, 1.0, 0.0, 1.0, 0.0, 1.0, 0.0, 1.0, 0.0, 1.0, 0.0, 1.0, 0.0, 1.0, 0.0, 1.0, 0.0, 1.0, 0.0, 1.0, 0.0, 1.0, 1.0, 1.0, 1.0, 1.0, 1.0, 1.0, 1.0, 1.0, 1.0, 1.0, 1.0, 1.0, 1.0, 1.0, 1.0, 1.0, 1.0, 1.0, 1.0, 1.0, 1.0, 1.0, 1.0, 1.0, 1.0, 1.0, 1.0, 1.0, 1.0, 1.0, 1.0, 1.0, 1.0, 1.0, 1.0, 1.0, 1.0, 1.0, 1.0, 1.0, 1.0, 1.0, 1.0, 1.0, 1.0, 1.0, 1.0, 1.0, 1.0, 1.0, 1.0, 1.0, 1.0, 1.0, 1.0, 1.0, 1.0, 1.0, 1.0, 1.0, 1.0, 1.0, 1.0, 1.0, 1.0, 1.0, 1.0, 1.0, 1.0, 1.0, 1.0, 1.0, 0.0, 1.0, 0.0, 1.0, 0.0, 1.0, 0.0, 1.0, 0.0, 1.0, 0.0, 1.0, 0.0, 1.0, 0.0, 1.0, 0.0, 1.0, 0.0, 1.0, 0.0, 1.0, 0.0, 1.0, 0.0, 1.0, 0.0, 1.0, 0.0, 1.0, 0.0, 1.0, 0.0, 1.0, 0.0, 1.0, 0.0, 1.0, 0.0, 1.0, 0.0, 1.0, 0.0, 1.0, 0.0, 1.0, 0.0, 1.0, 0.0, 1.0, 0.0, 1.0, 0.0, 1.0, 0.0, 1.0, 0.0, 1.0, 0.0, 1.0, 0.0, 1.0, 0.0, 1.0, 0.0, 1.0, 0.0, 1.0, 0.0, 1.0, 0.0, 1.0, 1.0, 1.0, 1.0, 1.0, 1.0, 1.0, 1.0, 1.0, 1.0, 1.0, 1.0, 1.0, 1.0, 1.0, 1.0, 1.0, 1.0, 1.0, 1.0, 1.0, 1.0, 1.0, 1.0, 1.0, 1.0, 1.0, 1.0, 1.0, 1.0, 1.0, 1.0, 1.0, 1.0, 1.0, 1.0, 1.0, 1.0, 1.0, 1.0, 1.0, 1.0, 1.0, 1.0, 1.0, 1.0, 1.0, 1.0, 1.0, 1.0, 1.0, 1.0, 1.0, 1.0, 1.0, 1.0, 1.0, 1.0, 1.0, 1.0, 1.0, 1.0, 1.0, 1.0, 1.0, 1.0, 1.0, 1.0, 1.0, 1.0, 1.0, 1.0, 1.0, 0.0, 1.0, 0.0, 1.0, 0.0, 1.0, 0.0, 1.0, 0.0, 1.0, 0.0, 1.0, 0.0, 1.0, 0.0, 1.0, 0.0, 1.0, 0.0, 1.0, 0.0, 1.0, 0.0, 1.0, 0.0, 1.0, 0.0, 1.0, 0.0, 1.0, 0.0, 1.0, 0.0, 1.0, 0.0, 1.0, 0.0, 1.0, 0.0, 1.0, 0.0, 1.0, 0.0, 1.0, 0.0, 1.0, 0.0, 1.0, 0.0, 1.0, 0.0, 1.0, 0.0, 1.0, 0.0, 1.0, 0.0, 1.0, 0.0, 1.0, 0.0, 1.0, 0.0, 1.0, 0.0, 1.0, 0.0, 1.0, 0.0, 1.0, 0.0, 1.0, 1.0, 1.0, 0.0, 1.0, 0.0, 1.0, 1.0, 1.0, 1.0, 1.0, 0.0, 1.0, 0.0, 1.0, 1.0, 1.0, 1.0, 1.0, 0.0, 1.0, 0.0, 1.0, 1.0, 1.0, 1.0, 1.0, 0.0, 1.0, 0.0, 1.0, 1.0, 1.0, 1.0, 1.0, 0.0, 1.0, 0.0, 1.0, 1.0, 1.0, 1.0, 1.0, 0.0, 1.0, 0.0, 1.0, 1.0, 1.0, 1.0, 1.0, 0.0, 1.0, 0.0, 1.0, 1.0, 1.0, 1.0, 1.0, 0.0, 1.0, 0.0, 1.0, 1.0, 1.0, 1.0, 1.0, 0.0, 1.0, 0.0, 1.0, 1.0, 0.0, 0.0, 0.0, 0.0, 0.0, 0.0, 0.0, 0.0, 0.0, 0.0, 0.0, 0.0, 0.0, 0.0, 0.0, 0.0, 0.0, 0.0, 0.0, 0.0, 0.0, 0.0, 0.0, 0.0, 0.0, 0.0, 0.0, 0.0, 0.0, 0.0, 0.0, 0.0, 0.0, 0.0, 0.0, 0.0, 0.0, 0.0, 0.0, 0.0, 0.0, 0.0, 0.0, 0.0, 0.0, 0.0, 0.0, 0.0, 0.0, 0.0, 0.0, 0.0, 0.0, 0.0, 0.0, 0.0, 0.0, 0.0, 0.0, 0.0, 0.0, 0.0, 0.0, 0.0, 0.0, 0.0, 0.0, 0.0, 0.0, 0.0, 0.0, 0.0, 1.0, 0.0, 1.0, 0.0, 1.0, 0.0, 1.0, 0.0, 1.0, 0.0, 1.0, 0.0, 1.0, 0.0, 1.0, 0.0, 1.0, 0.0, 1.0, 0.0, 1.0, 0.0, 1.0, 0.0, 1.0, 0.0, 1.0, 0.0, 1.0, 0.0, 1.0, 0.0, 1.0, 0.0, 1.0, 0.0, 1.0, 0.0, 1.0, 0.0, 1.0, 0.0, 1.0, 0.0, 1.0, 0.0, 1.0, 0.0, 1.0, 0.0, 1.0, 0.0, 1.0, 0.0, 1.0, 0.0, 1.0, 0.0, 1.0, 0.0, 1.0, 0.0, 1.0, 0.0, 1.0, 0.0, 1.0, 0.0, 1.0, 0.0, 1.0, 0.0, 1.0, 1.0, 1.0, 1.0, 1.0, 1.0, 1.0, 1.0, 1.0, 1.0, 1.0, 1.0, 1.0, 1.0, 1.0, 1.0, 1.0, 1.0, 1.0, 1.0, 1.0, 1.0, 1.0, 1.0, 1.0, 1.0, 1.0, 1.0, 1.0, 1.0, 1.0, 1.0, 1.0, 1.0, 1.0, 1.0, 1.0, 1.0, 1.0, 1.0, 1.0, 1.0, 1.0, 1.0, 1.0, 1.0, 1.0, 1.0, 1.0, 1.0, 1.0, 1.0, 1.0, 1.0, 1.0, 1.0, 1.0, 1.0, 1.0, 1.0, 1.0, 1.0, 1.0, 1.0, 1.0, 1.0, 1.0, 1.0, 1.0, 1.0, 1.0, 1.0, 0.0, 1.0, 0.0, 1.0, 0.0, 1.0, 0.0, 1.0, 0.0, 1.0, 0.0, 1.0, 0.0, 1.0, 0.0, 1.0, 0.0, 1.0, 0.0, 1.0, 0.0, 1.0, 0.0, 1.0, 0.0, 1.0, 0.0, 1.0, 0.0, 1.0, 0.0, 1.0, 0.0, 1.0, 0.0, 1.0, 0.0, 1.0, 0.0, 1.0, 0.0, 1.0, 0.0, 1.0, 0.0, 1.0, 0.0, 1.0, 0.0, 1.0, 0.0, 1.0, 0.0, 1.0, 0.0, 1.0, 0.0, 1.0, 0.0, 1.0, 0.0, 1.0, 0.0, 1.0, 0.0, 1.0, 0.0, 1.0, 0.0, 1.0, 0.0, 1.0, 1.0, 0.0, 1.0, 0.0, 1.0, 0.0, 1.0, 0.0, 1.0, 0.0, 1.0, 0.0, 1.0, 0.0, 1.0, 0.0, 1.0, 0.0, 1.0, 0.0, 1.0, 0.0, 1.0, 0.0, 1.0, 0.0, 1.0, 0.0, 1.0, 0.0, 1.0, 0.0, 1.0, 0.0, 1.0, 0.0, 1.0, 0.0, 1.0, 0.0, 1.0, 0.0, 1.0, 0.0, 1.0, 0.0, 1.0, 0.0, 1.0, 0.0, 1.0, 0.0, 1.0, 0.0, 1.0, 0.0, 1.0, 0.0, 1.0, 0.0, 1.0, 0.0, 1.0, 0.0, 1.0, 0.0, 1.0, 0.0, 1.0, 0.0, 1.0, 0.0, 1.0, 1.0, 1.0, 1.0, 1.0, 1.0, 1.0, 1.0, 1.0, 1.0, 1.0, 1.0, 1.0, 1.0, 1.0, 1.0, 1.0, 1.0, 1.0, 1.0, 1.0, 1.0, 1.0, 1.0, 1.0, 1.0, 1.0, 1.0, 1.0, 1.0, 1.0, 1.0, 1.0, 1.0, 1.0, 1.0, 1.0, 1.0, 1.0, 1.0, 1.0, 1.0, 1.0, 1.0, 1.0, 1.0, 1.0, 1.0, 1.0, 1.0, 1.0, 1.0, 1.0, 1.0, 1.0, 1.0, 1.0, 1.0, 1.0, 1.0, 1.0, 1.0, 1.0, 1.0, 1.0, 1.0, 1.0, 1.0, 1.0, 1.0, 1.0, 1.0, 0.0, 0.0, 0.0, 1.0, 0.0, 1.0, 0.0, 0.0, 0.0, 0.0, 0.0, 1.0, 0.0, 1.0, 0.0, 0.0, 0.0, 0.0, 0.0, 1.0, 0.0, 1.0, 0.0, 0.0, 0.0, 0.0, 0.0, 1.0, 0.0, 1.0, 0.0, 0.0, 0.0, 0.0, 0.0, 1.0, 0.0, 1.0, 0.0, 0.0, 0.0, 0.0, 0.0, 1.0, 0.0, 1.0, 0.0, 0.0, 0.0, 0.0, 0.0, 1.0, 0.0, 1.0, 0.0, 0.0, 0.0, 0.0, 0.0, 1.0, 0.0, 1.0, 0.0, 0.0, 0.0, 0.0, 0.0, 1.0, 0.0, 1.0, 0.0, 0.0, 1.0, 0.0, 0.0, 0.0, 0.0, 0.0, 1.0, 0.0, 1.0, 0.0, 0.0, 0.0, 0.0, 0.0, 1.0, 0.0, 1.0, 0.0, 0.0, 0.0, 0.0, 0.0, 1.0, 0.0, 1.0, 0.0, 0.0, 0.0, 0.0, 0.0, 1.0, 0.0, 1.0, 0.0, 0.0, 0.0, 0.0, 0.0, 1.0, 0.0, 1.0, 0.0, 0.0, 0.0, 0.0, 0.0, 1.0, 0.0, 1.0, 0.0, 0.0, 0.0, 0.0, 0.0, 1.0, 0.0, 1.0, 0.0, 0.0, 0.0, 0.0, 0.0, 1.0, 0.0, 1.0, 0.0, 0.0, 0.0, 0.0, 0.0, 1.0, 0.0, 0.0, 1.0, 1.0, 1.0, 1.0, 1.0, 0.0, 1.0, 0.0, 1.0, 1.0, 1.0, 1.0, 1.0, 0.0, 1.0, 0.0, 1.0, 1.0, 1.0, 1.0, 1.0, 0.0, 1.0, 0.0, 1.0, 1.0, 1.0, 1.0, 1.0, 0.0, 1.0, 0.0, 1.0, 1.0, 1.0, 1.0, 1.0, 0.0, 1.0, 0.0, 1.0, 1.0, 1.0, 1.0, 1.0, 0.0, 1.0, 0.0, 1.0, 1.0, 1.0, 1.0, 1.0, 0.0, 1.0, 0.0, 1.0, 1.0, 1.0, 1.0, 1.0, 0.0, 1.0, 0.0, 1.0, 1.0, 1.0, 1.0, 1.0, 0.0, 1.0, 1.0, 0.0, 1.0, 0.0, 1.0, 0.0, 1.0, 0.0, 1.0, 0.0, 1.0, 0.0, 1.0, 0.0, 1.0, 0.0, 1.0, 0.0, 1.0, 0.0, 1.0, 0.0, 1.0, 0.0, 1.0, 0.0, 1.0, 0.0, 1.0, 0.0, 1.0, 0.0, 1.0, 0.0, 1.0, 0.0, 1.0, 0.0, 1.0, 0.0, 1.0, 0.0, 1.0, 0.0, 1.0, 0.0, 1.0, 0.0, 1.0, 0.0, 1.0, 0.0, 1.0, 0.0, 1.0, 0.0, 1.0, 0.0, 1.0, 0.0, 1.0, 0.0, 1.0, 0.0, 1.0, 0.0, 1.0, 0.0, 1.0, 0.0, 1.0, 0.0, 1.0, 0.0, 1.0, 0.0, 1.0, 0.0, 1.0, 0.0])
me_cube_002.materials.append(mat_metal)
me_cube_002.update()

# ---- objects
ob_key = bpy.data.objects.new('key', me_cube_002)

# ---- transforms, parenting, visibility, modifiers, constraints
ob_key.location = (0.0, 0.0, 0.0)
ob_key.scale = (0.0174, 0.1099, 0.1099)

# ---- collection membership
col_collection.objects.link(ob_key)

# ---- scene / render settings (as saved in the file)
scene.frame_start = 1; scene.frame_end = 250; scene.frame_set(1)
scene.render.engine = 'BLENDER_EEVEE_NEXT'
scene.cycles.sampling_pattern = 'TABULATED_SOBOL'
scene.view_settings.view_transform = 'Filmic'
bpy.context.view_layer.update()

# ---- added for rendering (the .blend has no active camera and no usable light): camera, sun
cam_auto = bpy.data.cameras.new('AutoCamera')
cam_auto.lens = 50.0
cam_auto.sensor_width = 36.0
cam_auto.clip_end = 1000.0
ob_auto_camera = bpy.data.objects.new('AutoCamera', cam_auto)
scene.collection.objects.link(ob_auto_camera)
ob_auto_camera.location = (0.771468, -1.22696, 0.626279)
ob_auto_camera.rotation_euler = (1.09748, -7.21219e-08, 0.694738)
scene.camera = ob_auto_camera
light_auto_sun = bpy.data.lights.new('AutoSun', 'SUN')
light_auto_sun.energy = 3.0
light_auto_sun.angle = 0.0523599
ob_auto_sun = bpy.data.objects.new('AutoSun', light_auto_sun)
scene.collection.objects.link(ob_auto_sun)
ob_auto_sun.rotation_euler = (0.872665, 0.174533, 0.523599)
bpy.context.view_layer.update()
